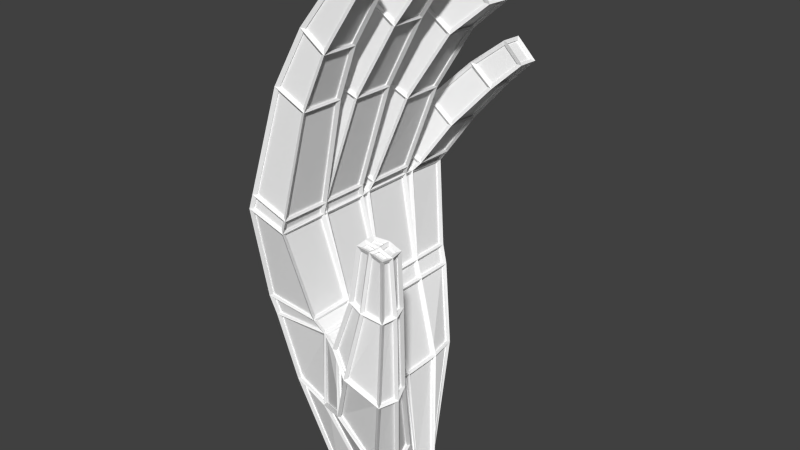 # Source: hands_anim.blend  (saved by Blender 2.75.0; exported with 4.5.12 LTS)
import bpy
from mathutils import Matrix  # noqa: F401  (used for matrix-valued properties, if any)

bpy.ops.wm.read_factory_settings(use_empty=True)
scene = bpy.context.scene
scene.name = 'Scene'

# ---- collections
col_collection_1 = bpy.data.collections.new('Collection 1'); scene.collection.children.link(col_collection_1)

# ---- materials (node trees are filled in below, after node groups)
mat_hand = bpy.data.materials.new('Hand')
mat_hand.alpha_threshold = 0.0
mat_hand.use_transparent_shadow = False
mat_hand.diffuse_color = (1.0, 1.0, 1.0, 1.0)
mat_hand.roughness = 0.5
mat_wire = bpy.data.materials.new('Wire')
mat_wire.alpha_threshold = 0.0
mat_wire.use_transparent_shadow = False
mat_wire.diffuse_color = (1.0, 1.0, 1.0, 1.0)
mat_wire.roughness = 0.5

# ---- material node trees

# ---- world
world_world = bpy.data.worlds.new('World'); scene.world = world_world
world_world.color = (0.05088, 0.05088, 0.05088)
world_world.use_sun_shadow = False
world_world.sun_shadow_jitter_overblur = 0.0
world_world.cycles.sampling_method = 'MANUAL'
world_world.cycles.sample_map_resolution = 256

# ---- meshes
me_cube_000 = bpy.data.meshes.new('Cube.000')
me_cube_000.from_pydata([(-0.3128, -0.6842, -0.02612), (-0.6476, -0.8649, 1.12), (-0.335, 0.2981, -0.02612), (-0.6476, 0.8649, 1.12), (0.2365, -0.7197, -0.04536), (-0.2111, -0.9248, 1.006), (0.2981, 0.2981, -0.02612), (0.1038, 0.7785, 1.078), (-0.8031, -1.273, 3.32), (-0.82, 1.217, 3.263), (-0.4011, -1.273, 3.189), (-0.418, 1.217, 3.132), (-0.6476, -0.3947, 1.12), (-0.4543, -0.4542, -0.02612), (0.668, -1.538, 2.058), (0.4543, -0.5133, -0.02612), (-0.8068, -0.7326, 3.308), (-0.4047, -0.7329, 3.176), (-0.8073, -0.6643, 3.306), (0.9667, -1.421, 1.809), (-0.4052, -0.6645, 3.175), (-0.6476, -0.01967, 1.12), (0.4543, -0.2042, -0.02612), (-0.8109, -0.1263, 3.294), (-0.4543, -0.2042, -0.02612), (0.1825, -0.05705, 1.092), (-0.4088, -0.1266, 3.162), (-0.8118, 0.005103, 3.306), (-0.4097, 0.004816, 3.175), (-0.6476, 0.4899, 1.12), (0.4543, 0.08521, -0.02612), (-0.8158, 0.5954, 3.292), (-0.4543, 0.08521, -0.02612), (0.161, 0.4513, 1.078), (-0.4137, 0.5951, 3.161), (-0.8166, 0.7456, 3.289), (-0.4145, 0.7453, 3.158), (-0.3832, -1.235, 4.698), (-0.06934, -1.238, 4.55), (-0.3837, -0.809, 4.688), (-0.0698, -0.8122, 4.54), (-0.06495, -1.191, 5.311), (0.1686, -1.195, 5.146), (-0.06526, -0.8402, 5.302), (0.1683, -0.8439, 5.137), (0.383, -1.145, 5.916), (0.5367, -1.148, 5.736), (0.381, -0.854, 5.909), (0.5347, -0.8571, 5.729), (-0.4586, -0.5885, 4.672), (0.001102, -0.5889, 4.522), (-0.4614, -0.1682, 4.662), (-0.001751, -0.1685, 4.512), (0.0994, -0.523, 5.517), (0.4237, -0.5257, 5.307), (0.09713, -0.1872, 5.51), (0.4214, -0.1898, 5.3), (0.5582, -0.4798, 6.057), (0.7854, -0.4835, 5.828), (0.5563, -0.1993, 6.05), (0.7835, -0.2031, 5.821), (-0.4082, 0.1086, 4.528), (0.04811, 0.1174, 4.329), (-0.4222, 0.5436, 4.515), (0.0341, 0.5524, 4.316), (0.1876, 0.2119, 5.275), (0.5036, 0.2073, 5.072), (0.1762, 0.5392, 5.25), (0.4923, 0.5347, 5.047), (0.6635, 0.2891, 5.636), (0.8808, 0.2803, 5.405), (0.6554, 0.5661, 5.618), (0.8728, 0.5573, 5.387), (-0.2753, 1.279, 3.953), (0.003367, 1.268, 3.753), (-0.2643, 0.9193, 3.987), (0.01429, 0.9091, 3.787), (0.2054, 1.277, 4.445), (0.4443, 1.27, 4.264), (0.2157, 1.011, 4.467), (0.4545, 1.004, 4.287), (0.5599, 1.277, 4.738), (0.748, 1.272, 4.559), (0.5693, 1.064, 4.753), (0.7574, 1.059, 4.574), (-0.7653, -1.017, 1.987), (-0.7653, 1.017, 1.987), (-0.1031, -1.017, 1.986), (-0.1543, 1.017, 1.934), (-0.1031, -0.5407, 1.986), (-0.7653, -0.5407, 1.987), (-0.7653, -0.02313, 1.987), (-0.1287, -0.02312, 1.96), (-0.7653, 0.576, 1.987), (-0.1543, 0.576, 1.934), (0.6808, -1.148, 0.7254), (0.3134, -1.264, 1.292), (1.1, -1.517, 2.856), (0.7303, -0.8849, 0.6316), (0.8864, -1.53, 2.888), (0.68, -0.6573, 0.7299), (0.3542, -0.6272, 1.343), (0.233, -1.164, 1.916), (0.2235, -0.8977, 1.987), (0.2322, -0.6661, 1.921), (1.002, -1.545, 3.542), (1.016, -1.238, 1.807), (1.139, -1.554, 3.513), (0.9617, -1.09, 1.844), (0.6626, -1.029, 2.134), (0.4924, -1.48, 2.282), (0.4625, -1.305, 2.328), (0.4873, -1.144, 2.318), (1.129, -1.393, 2.874), (1.093, -1.273, 2.885), (0.8792, -1.263, 2.918), (0.7571, -1.518, 2.937), (0.7183, -1.448, 2.963), (0.715, -1.293, 2.993), (1.023, -1.459, 3.537), (1.156, -1.469, 3.509), (1.141, -1.351, 3.513), (1.005, -1.333, 3.541), (0.8878, -1.552, 3.566), (0.8882, -1.46, 3.566), (0.8896, -1.379, 3.566), (-0.8225, -1.056, 2.212), (-0.2344, -1.056, 2.146), (-0.2344, -0.5631, 2.146), (-0.8225, -0.5631, 2.212), (-0.8225, -0.0255, 2.212), (-0.2344, -0.0255, 2.146), (-0.8225, 0.5973, 2.212), (-0.2344, 0.5973, 2.146), (-0.8225, 1.056, 2.212), (-0.2344, 1.056, 2.146), (-0.3568, 0.04973, 3.305), (-0.7571, 0.05014, 3.441), (-0.3603, 0.5587, 3.294), (-0.7605, 0.5591, 3.43), (-0.6906, 0.7979, 3.435), (-0.6936, 1.225, 3.425), (-0.3166, 0.7971, 3.288), (-0.3197, 1.224, 3.278), (-0.3807, -0.6565, 3.323), (-0.7828, -0.6563, 3.454), (-0.384, -0.1665, 3.311), (-0.7861, -0.1662, 3.443), (-0.3688, -0.742, 3.329), (-0.3653, -1.269, 3.342), (-0.752, -1.268, 3.483), (-0.7556, -0.7414, 3.471)], [], [(3, 7, 6, 2), (87, 5, 96, 102), (5, 1, 0, 4), (129, 126, 8, 16), (141, 140, 75, 73), (126, 127, 10, 8), (135, 134, 9, 11), (127, 128, 17, 10), (149, 148, 40, 38), (0, 13, 15, 4), (1, 12, 13, 0), (4, 15, 98, 95), (17, 20, 18, 16), (98, 100, 108, 106), (145, 144, 50, 49), (13, 24, 22, 15), (12, 21, 24, 13), (93, 91, 130, 132), (26, 28, 27, 23), (137, 136, 62, 61), (32, 2, 6, 30), (29, 3, 2, 32), (24, 32, 30, 22), (29, 21, 91, 93), (34, 36, 35, 31), (21, 29, 32, 24), (39, 37, 41, 43), (150, 149, 38, 37), (151, 150, 37, 39), (148, 151, 39, 40), (43, 41, 45, 47), (38, 40, 44, 42), (40, 39, 43, 44), (37, 38, 42, 41), (46, 48, 47, 45), (42, 44, 48, 46), (44, 43, 47, 48), (41, 42, 46, 45), (51, 49, 53, 55), (144, 146, 52, 50), (147, 145, 49, 51), (146, 147, 51, 52), (54, 56, 60, 58), (50, 52, 56, 54), (52, 51, 55, 56), (49, 50, 54, 53), (58, 60, 59, 57), (56, 55, 59, 60), (53, 54, 58, 57), (55, 53, 57, 59), (63, 61, 65, 67), (136, 138, 64, 62), (139, 137, 61, 63), (138, 139, 63, 64), (68, 67, 71, 72), (62, 64, 68, 66), (64, 63, 67, 68), (61, 62, 66, 65), (70, 72, 71, 69), (65, 66, 70, 69), (67, 65, 69, 71), (66, 68, 72, 70), (76, 74, 78, 80), (140, 142, 76, 75), (142, 143, 74, 76), (143, 141, 73, 74), (79, 80, 84, 83), (73, 75, 79, 77), (75, 76, 80, 79), (74, 73, 77, 78), (84, 82, 81, 83), (78, 77, 81, 82), (80, 78, 82, 84), (77, 79, 83, 81), (7, 33, 30, 6), (91, 90, 129, 130), (25, 33, 94, 92), (130, 129, 18, 23), (33, 25, 22, 30), (3, 29, 93, 86), (92, 89, 103, 104), (21, 12, 90, 91), (5, 4, 95, 96), (33, 7, 88, 94), (7, 3, 86, 88), (1, 5, 87, 85), (12, 1, 85, 90), (102, 96, 14, 110), (95, 98, 106, 19), (101, 104, 112, 109), (103, 102, 110, 111), (100, 101, 109, 108), (25, 92, 104, 101), (22, 25, 101, 100), (89, 87, 102, 103), (14, 19, 97, 99), (110, 14, 99, 116), (19, 106, 113, 97), (109, 112, 118, 115), (111, 110, 116, 117), (96, 95, 19, 14), (112, 111, 117, 118), (106, 108, 114, 113), (99, 97, 107, 105), (116, 99, 105, 123), (97, 113, 120, 107), (115, 118, 125, 122), (108, 109, 115, 114), (119, 105, 107, 120), (122, 119, 120, 121), (119, 122, 125, 124), (105, 119, 124, 123), (118, 117, 124, 125), (114, 115, 122, 121), (117, 116, 123, 124), (113, 114, 121, 120), (129, 16, 18), (92, 94, 133, 131), (133, 36, 34), (86, 93, 132, 134), (133, 135, 11, 36), (134, 132, 35, 9), (132, 31, 35), (89, 92, 131, 128), (131, 133, 34, 28), (131, 28, 26), (87, 89, 128, 127), (94, 88, 135, 133), (88, 86, 134, 135), (85, 87, 127, 126), (90, 85, 126, 129), (34, 31, 139, 138), (31, 27, 137, 139), (28, 34, 138, 136), (27, 28, 136, 137), (11, 9, 141, 143), (36, 11, 143, 142), (35, 36, 142, 140), (9, 35, 140, 141), (26, 23, 147, 146), (23, 18, 145, 147), (20, 26, 146, 144), (18, 20, 144, 145), (17, 16, 151, 148), (16, 8, 150, 151), (8, 10, 149, 150), (10, 17, 148, 149), (128, 131, 26, 20), (128, 20, 17), (104, 103, 111, 112), (132, 130, 27, 31), (130, 23, 27), (15, 22, 100, 98)])
me_cube_000.materials.append(mat_hand)
me_cube_000.use_remesh_preserve_volume = False
me_cube_000.use_remesh_preserve_attributes = False
me_cube_000.use_mirror_vertex_groups = False
me_cube_000.update()
me_cube_001 = bpy.data.meshes.new('Cube.001')
me_cube_001.from_pydata([(-0.3128, -0.6842, -0.02612), (-0.6476, -0.8649, 1.12), (-0.335, 0.2981, -0.02612), (-0.6476, 0.8649, 1.12), (0.2365, -0.7197, -0.04536), (-0.2111, -0.9248, 1.006), (0.2981, 0.2981, -0.02612), (0.1038, 0.7785, 1.078), (-0.8031, -1.273, 3.32), (-0.82, 1.217, 3.263), (-0.4011, -1.273, 3.189), (-0.418, 1.217, 3.132), (-0.6476, -0.3947, 1.12), (-0.4543, -0.4542, -0.02612), (0.668, -1.538, 2.058), (0.4543, -0.5133, -0.02612), (-0.8068, -0.7326, 3.308), (-0.4047, -0.7329, 3.176), (-0.8073, -0.6643, 3.306), (0.9667, -1.421, 1.809), (-0.4052, -0.6645, 3.175), (-0.6476, -0.01967, 1.12), (0.4543, -0.2042, -0.02612), (-0.8109, -0.1263, 3.294), (-0.4543, -0.2042, -0.02612), (0.1825, -0.05705, 1.092), (-0.4088, -0.1266, 3.162), (-0.8118, 0.005103, 3.306), (-0.4097, 0.004816, 3.175), (-0.6476, 0.4899, 1.12), (0.4543, 0.08521, -0.02612), (-0.8158, 0.5954, 3.292), (-0.4543, 0.08521, -0.02612), (0.161, 0.4513, 1.078), (-0.4137, 0.5951, 3.161), (-0.8166, 0.7456, 3.289), (-0.4145, 0.7453, 3.158), (-0.3832, -1.235, 4.698), (-0.06934, -1.238, 4.55), (-0.3837, -0.809, 4.688), (-0.0698, -0.8122, 4.54), (-0.06495, -1.191, 5.311), (0.1686, -1.195, 5.146), (-0.06526, -0.8402, 5.302), (0.1683, -0.8439, 5.137), (0.383, -1.145, 5.916), (0.5367, -1.148, 5.736), (0.381, -0.854, 5.909), (0.5347, -0.8571, 5.729), (-0.4586, -0.5885, 4.672), (0.001102, -0.5889, 4.522), (-0.4614, -0.1682, 4.662), (-0.001751, -0.1685, 4.512), (0.0994, -0.523, 5.517), (0.4237, -0.5257, 5.307), (0.09713, -0.1872, 5.51), (0.4214, -0.1898, 5.3), (0.5582, -0.4798, 6.057), (0.7854, -0.4835, 5.828), (0.5563, -0.1993, 6.05), (0.7835, -0.2031, 5.821), (-0.4082, 0.1086, 4.528), (0.04811, 0.1174, 4.329), (-0.4222, 0.5436, 4.515), (0.0341, 0.5524, 4.316), (0.1876, 0.2119, 5.275), (0.5036, 0.2073, 5.072), (0.1762, 0.5392, 5.25), (0.4923, 0.5347, 5.047), (0.6635, 0.2891, 5.636), (0.8808, 0.2803, 5.405), (0.6554, 0.5661, 5.618), (0.8728, 0.5573, 5.387), (-0.2753, 1.279, 3.953), (0.003367, 1.268, 3.753), (-0.2643, 0.9193, 3.987), (0.01429, 0.9091, 3.787), (0.2054, 1.277, 4.445), (0.4443, 1.27, 4.264), (0.2157, 1.011, 4.467), (0.4545, 1.004, 4.287), (0.5599, 1.277, 4.738), (0.748, 1.272, 4.559), (0.5693, 1.064, 4.753), (0.7574, 1.059, 4.574), (-0.7653, -1.017, 1.987), (-0.7653, 1.017, 1.987), (-0.1031, -1.017, 1.986), (-0.1543, 1.017, 1.934), (-0.1031, -0.5407, 1.986), (-0.7653, -0.5407, 1.987), (-0.7653, -0.02313, 1.987), (-0.1287, -0.02312, 1.96), (-0.7653, 0.576, 1.987), (-0.1543, 0.576, 1.934), (0.6808, -1.148, 0.7254), (0.3134, -1.264, 1.292), (1.1, -1.517, 2.856), (0.7303, -0.8849, 0.6316), (0.8864, -1.53, 2.888), (0.68, -0.6573, 0.7299), (0.3542, -0.6272, 1.343), (0.233, -1.164, 1.916), (0.2235, -0.8977, 1.987), (0.2322, -0.6661, 1.921), (1.002, -1.545, 3.542), (1.016, -1.238, 1.807), (1.139, -1.554, 3.513), (0.9617, -1.09, 1.844), (0.6626, -1.029, 2.134), (0.4924, -1.48, 2.282), (0.4625, -1.305, 2.328), (0.4873, -1.144, 2.318), (1.129, -1.393, 2.874), (1.093, -1.273, 2.885), (0.8792, -1.263, 2.918), (0.7571, -1.518, 2.937), (0.7183, -1.448, 2.963), (0.715, -1.293, 2.993), (1.023, -1.459, 3.537), (1.156, -1.469, 3.509), (1.141, -1.351, 3.513), (1.005, -1.333, 3.541), (0.8878, -1.552, 3.566), (0.8882, -1.46, 3.566), (0.8896, -1.379, 3.566), (-0.8225, -1.056, 2.212), (-0.2344, -1.056, 2.146), (-0.2344, -0.5631, 2.146), (-0.8225, -0.5631, 2.212), (-0.8225, -0.0255, 2.212), (-0.2344, -0.0255, 2.146), (-0.8225, 0.5973, 2.212), (-0.2344, 0.5973, 2.146), (-0.8225, 1.056, 2.212), (-0.2344, 1.056, 2.146), (-0.3568, 0.04973, 3.305), (-0.7571, 0.05014, 3.441), (-0.3603, 0.5587, 3.294), (-0.7605, 0.5591, 3.43), (-0.6906, 0.7979, 3.435), (-0.6936, 1.225, 3.425), (-0.3166, 0.7971, 3.288), (-0.3197, 1.224, 3.278), (-0.3807, -0.6565, 3.323), (-0.7828, -0.6563, 3.454), (-0.384, -0.1665, 3.311), (-0.7861, -0.1662, 3.443), (-0.3688, -0.742, 3.329), (-0.3653, -1.269, 3.342), (-0.752, -1.268, 3.483), (-0.7556, -0.7414, 3.471)], [], [(3, 7, 6, 2), (87, 5, 96, 102), (5, 1, 0, 4), (129, 126, 8, 16), (141, 140, 75, 73), (126, 127, 10, 8), (135, 134, 9, 11), (127, 128, 17, 10), (149, 148, 40, 38), (0, 13, 15, 4), (1, 12, 13, 0), (4, 15, 98, 95), (17, 20, 18, 16), (98, 100, 108, 106), (145, 144, 50, 49), (13, 24, 22, 15), (12, 21, 24, 13), (93, 91, 130, 132), (26, 28, 27, 23), (137, 136, 62, 61), (32, 2, 6, 30), (29, 3, 2, 32), (24, 32, 30, 22), (29, 21, 91, 93), (34, 36, 35, 31), (21, 29, 32, 24), (39, 37, 41, 43), (150, 149, 38, 37), (151, 150, 37, 39), (148, 151, 39, 40), (43, 41, 45, 47), (38, 40, 44, 42), (40, 39, 43, 44), (37, 38, 42, 41), (46, 48, 47, 45), (42, 44, 48, 46), (44, 43, 47, 48), (41, 42, 46, 45), (51, 49, 53, 55), (144, 146, 52, 50), (147, 145, 49, 51), (146, 147, 51, 52), (54, 56, 60, 58), (50, 52, 56, 54), (52, 51, 55, 56), (49, 50, 54, 53), (58, 60, 59, 57), (56, 55, 59, 60), (53, 54, 58, 57), (55, 53, 57, 59), (63, 61, 65, 67), (136, 138, 64, 62), (139, 137, 61, 63), (138, 139, 63, 64), (68, 67, 71, 72), (62, 64, 68, 66), (64, 63, 67, 68), (61, 62, 66, 65), (70, 72, 71, 69), (65, 66, 70, 69), (67, 65, 69, 71), (66, 68, 72, 70), (76, 74, 78, 80), (140, 142, 76, 75), (142, 143, 74, 76), (143, 141, 73, 74), (79, 80, 84, 83), (73, 75, 79, 77), (75, 76, 80, 79), (74, 73, 77, 78), (84, 82, 81, 83), (78, 77, 81, 82), (80, 78, 82, 84), (77, 79, 83, 81), (7, 33, 30, 6), (91, 90, 129, 130), (25, 33, 94, 92), (130, 129, 18, 23), (33, 25, 22, 30), (3, 29, 93, 86), (92, 89, 103, 104), (21, 12, 90, 91), (5, 4, 95, 96), (33, 7, 88, 94), (7, 3, 86, 88), (1, 5, 87, 85), (12, 1, 85, 90), (102, 96, 14, 110), (95, 98, 106, 19), (101, 104, 112, 109), (103, 102, 110, 111), (100, 101, 109, 108), (25, 92, 104, 101), (22, 25, 101, 100), (89, 87, 102, 103), (14, 19, 97, 99), (110, 14, 99, 116), (19, 106, 113, 97), (109, 112, 118, 115), (111, 110, 116, 117), (96, 95, 19, 14), (112, 111, 117, 118), (106, 108, 114, 113), (99, 97, 107, 105), (116, 99, 105, 123), (97, 113, 120, 107), (115, 118, 125, 122), (108, 109, 115, 114), (119, 105, 107, 120), (122, 119, 120, 121), (119, 122, 125, 124), (105, 119, 124, 123), (118, 117, 124, 125), (114, 115, 122, 121), (117, 116, 123, 124), (113, 114, 121, 120), (129, 16, 18), (92, 94, 133, 131), (133, 36, 34), (86, 93, 132, 134), (133, 135, 11, 36), (134, 132, 35, 9), (132, 31, 35), (89, 92, 131, 128), (131, 133, 34, 28), (131, 28, 26), (87, 89, 128, 127), (94, 88, 135, 133), (88, 86, 134, 135), (85, 87, 127, 126), (90, 85, 126, 129), (34, 31, 139, 138), (31, 27, 137, 139), (28, 34, 138, 136), (27, 28, 136, 137), (11, 9, 141, 143), (36, 11, 143, 142), (35, 36, 142, 140), (9, 35, 140, 141), (26, 23, 147, 146), (23, 18, 145, 147), (20, 26, 146, 144), (18, 20, 144, 145), (17, 16, 151, 148), (16, 8, 150, 151), (8, 10, 149, 150), (10, 17, 148, 149), (128, 131, 26, 20), (128, 20, 17), (104, 103, 111, 112), (132, 130, 27, 31), (130, 23, 27), (15, 22, 100, 98)])
me_cube_001.materials.append(mat_wire)
me_cube_001.use_remesh_preserve_volume = False
me_cube_001.use_remesh_preserve_attributes = False
me_cube_001.use_mirror_vertex_groups = False
me_cube_001.update()
arm_armature_001 = bpy.data.armatures.new('Armature.001')  # bones are not reproduced

# ---- objects
ob_metarig = bpy.data.objects.new('metarig', arm_armature_001)
ob_cube_base = bpy.data.objects.new('Cube_base', me_cube_000)
ob_cube = bpy.data.objects.new('Cube', me_cube_001)

# ---- transforms, parenting, visibility, modifiers, constraints
ob_metarig.location = (0.01213, 0.0004549, 0.003758)
ob_metarig.rotation_euler = (0.1138, -2.311, -0.08417)
ob_metarig.scale = (6.232, 6.232, 6.232)
ob_metarig.show_in_front = True
ob_metarig.lineart.crease_threshold = 0.0
ob_cube_base.parent = ob_metarig
ob_cube_base.matrix_parent_inverse = Matrix(((-0.1078, 0.009098, 0.1185, 0.000859), (1.583e-08, 0.16, -0.01229, -2.661e-05), (-0.1188, -0.008256, -0.1075, 0.00185), (0.0, 0.0, 0.0, 1.0)))
ob_cube_base.location = (0.01213, 0.0004548, 0.003758)
ob_cube_base.scale = (0.2114, 0.2114, 0.2114)
ob_cube_base.lineart.crease_threshold = 0.0
_vg = ob_cube_base.vertex_groups.new(name='hand.L')
for _i, _w in zip([0, 2, 4, 6, 7, 13, 15, 22, 24, 25, 26, 28, 30, 32, 33, 89, 92, 94, 95, 98, 100, 101, 103, 104, 128, 131, 133], [0.7722, 0.9127, 0.3366, 0.89, 0.139, 0.8343, 0.4926, 0.802, 0.898, 0.8004, 0.02511, 0.01572, 0.9028, 0.9387, 0.6695, 0.208, 0.8839, 0.258, 0.01195, 0.05516, 0.09245, 0.1173, 0.01051, 0.1559, 0.1143, 0.9311, 0.2092]): _vg.add([_i], _w, 'REPLACE')
_vg = ob_cube_base.vertex_groups.new(name='palm.01.L')
for _i, _w in zip([0, 1, 4, 5, 10, 12, 13, 15, 16, 17, 20, 21, 24, 85, 87, 89, 90, 91, 92, 95, 96, 98, 101, 102, 103, 104, 111, 112, 126, 127, 128, 129, 130, 144, 148], [0.1217, 0.933, 0.06103, 0.904, 0.01555, 0.6649, 0.07552, 0.02188, 0.01373, 0.3378, 0.1933, 0.03206, 0.01908, 0.9371, 0.7897, 0.4913, 0.6418, 0.01996, 0.04698, 0.0469, 0.07776, 0.006031, 0.0215, 0.2244, 0.2625, 0.3051, 0.01109, 0.03963, 0.8972, 0.923, 0.649, 0.6079, 0.02535, 0.02302, 0.07694]): _vg.add([_i], _w, 'REPLACE')
_vg = ob_cube_base.vertex_groups.new(name='f_index.01.L')
for _i, _w in zip([8, 10, 16, 17, 18, 20, 40, 126, 144, 145, 148, 149, 150, 151], [0.934, 0.948, 0.4991, 0.2646, 0.2386, 0.1495, 0.003176, 0.04415, 0.01695, 0.02416, 0.7932, 0.9709, 0.9594, 0.8391]): _vg.add([_i], _w, 'REPLACE')
_vg = ob_cube_base.vertex_groups.new(name='f_index.02.L')
for _i, _w in zip([37, 38, 39, 40, 41, 42, 43, 44, 148, 151], [0.9804, 0.983, 0.9631, 0.9738, 0.09204, 0.9127, 0.1446, 0.852, 0.008687, 0.01563]): _vg.add([_i], _w, 'REPLACE')
_vg = ob_cube_base.vertex_groups.new(name='f_index.03.L')
for _i, _w in zip([39, 41, 42, 43, 44, 45, 46, 47, 48], [0.00158, 0.9079, 0.08701, 0.8555, 0.1469, 0.9957, 0.9828, 1.006, 0.9835]): _vg.add([_i], _w, 'REPLACE')
_vg = ob_cube_base.vertex_groups.new(name='thumb.01.L')
for _i, _w in zip([0, 4, 5, 6, 13, 14, 15, 19, 22, 24, 25, 30, 87, 89, 95, 96, 98, 100, 101, 102, 103, 104, 106, 108, 109, 110, 111, 112], [0.08284, 0.599, 0.06676, 0.01996, 0.05573, 0.1532, 0.4684, 0.8914, 0.1836, 0.006313, 0.1548, 0.07315, 0.1214, 0.09765, 0.919, 0.8994, 0.9213, 0.9157, 0.7953, 0.5762, 0.4637, 0.366, 0.9411, 0.9033, 0.1941, 0.07869, 0.08745, 0.0908]): _vg.add([_i], _w, 'REPLACE')
_vg = ob_cube_base.vertex_groups.new(name='thumb.02.L')
for _i, _w in zip([14, 19, 87, 89, 97, 99, 101, 102, 103, 104, 105, 106, 107, 108, 109, 110, 111, 112, 113, 114, 115, 116, 117, 118, 120, 121, 122, 123, 124, 125], [0.8353, 0.1042, 0.02685, 0.05238, 0.9826, 0.9829, 0.03564, 0.1925, 0.2121, 0.1331, 0.001692, 0.0556, 0.07323, 0.09179, 0.7842, 0.9077, 0.8811, 0.8452, 0.9786, 0.9776, 0.9859, 0.9642, 0.9572, 0.9548, 0.03918, 0.04791, 0.02696, 0.03207, 0.04, 0.05875]): _vg.add([_i], _w, 'REPLACE')
_vg = ob_cube_base.vertex_groups.new(name='thumb.03.L')
for _i, _w in zip([105, 107, 116, 117, 118, 119, 120, 121, 122, 123, 124, 125], [0.9741, 0.9265, 0.01559, 0.03009, 0.03747, 0.9988, 0.9552, 0.9508, 0.9615, 0.9589, 0.9549, 0.9411]): _vg.add([_i], _w, 'REPLACE')
_vg = ob_cube_base.vertex_groups.new(name='palm.02.L')
for _i, _w in zip([1, 12, 13, 17, 18, 20, 21, 23, 24, 26, 28, 29, 85, 89, 90, 91, 92, 103, 104, 126, 128, 129, 130, 131, 136, 144, 146, 148], [0.04508, 0.3007, 0.006349, 0.2335, 5.535e-05, 0.3997, 0.8145, 0.02365, 0.007408, 0.4033, 0.1609, 0.01221, 0.03685, 0.1394, 0.333, 0.8281, 0.009801, 0.00584, 0.01962, 0.04133, 0.185, 0.3309, 0.7919, 0.01269, 0.03278, 0.08127, 0.08782, 0.05298]): _vg.add([_i], _w, 'REPLACE')
_vg = ob_cube_base.vertex_groups.new(name='f_middle.01.L')
for _i, _w in zip([8, 16, 17, 18, 20, 23, 26, 27, 28, 49, 50, 51, 52, 129, 136, 137, 144, 145, 146, 147, 148, 151], [0.02346, 0.424, 0.1339, 0.6895, 0.2166, 0.6526, 0.2318, 0.2301, 0.09917, 0.4979, 0.06189, 0.8322, 0.09842, 0.002402, 0.00719, 0.03057, 0.8133, 0.9297, 0.8047, 0.9237, 0.03505, 0.09605]): _vg.add([_i], _w, 'REPLACE')
_vg = ob_cube_base.vertex_groups.new(name='f_middle.02.L')
for _i, _w in zip([49, 50, 51, 52, 53, 54, 55, 56, 57, 59], [0.4989, 0.9175, 0.1586, 0.8792, 0.4735, 0.06594, 0.4693, 0.06965, 0.1164, 0.1163]): _vg.add([_i], _w, 'REPLACE')
_vg = ob_cube_base.vertex_groups.new(name='f_middle.03.L')
for _i, _w in zip([53, 54, 55, 56, 57, 58, 59, 60], [0.5221, 0.934, 0.5241, 0.9277, 0.8823, 0.9795, 0.8822, 0.983]): _vg.add([_i], _w, 'REPLACE')
_vg = ob_cube_base.vertex_groups.new(name='palm.03.L')
for _i, _w in zip([3, 21, 23, 26, 27, 28, 29, 31, 33, 34, 35, 36, 86, 91, 93, 94, 130, 132, 133, 134, 136, 137, 138, 142, 146, 147], [0.01287, 0.1275, 0.1906, 0.1818, 0.4942, 0.4341, 0.8107, 0.05888, 0.000925, 0.3698, 0.005215, 0.1587, 0.01543, 0.13, 0.8511, 0.5101, 0.1444, 0.8178, 0.5421, 0.01422, 0.1259, 0.09217, 0.101, 0.0342, 0.02727, 0.0163]): _vg.add([_i], _w, 'REPLACE')
_vg = ob_cube_base.vertex_groups.new(name='f_ring.01.L')
for _i, _w in zip([23, 26, 27, 28, 31, 34, 35, 36, 61, 62, 63, 64, 136, 137, 138, 139, 140, 142], [0.08372, 0.09133, 0.2226, 0.219, 0.5966, 0.238, 0.2203, 0.1088, 0.8767, 0.1099, 0.8876, 0.0855, 0.7418, 0.8432, 0.7593, 0.901, 0.05092, 0.006088]): _vg.add([_i], _w, 'REPLACE')
_vg = ob_cube_base.vertex_groups.new(name='f_ring.02.L')
for _i, _w in zip([61, 62, 63, 64, 65, 66, 67, 68, 69, 70, 71, 72, 136, 138], [0.12, 0.8842, 0.1102, 0.9104, 0.9655, 0.9634, 0.9909, 0.9644, 0.0551, 0.06966, 0.01196, 0.005777, 0.01554, 0.01701]): _vg.add([_i], _w, 'REPLACE')
_vg = ob_cube_base.vertex_groups.new(name='f_ring.03.L')
for _i, _w in zip([66, 68, 69, 70, 71, 72], [0.0315, 0.01758, 0.9443, 0.9305, 0.9689, 0.9721]): _vg.add([_i], _w, 'REPLACE')
_vg = ob_cube_base.vertex_groups.new(name='palm.04.L')
for _i, _w in zip([2, 3, 6, 7, 9, 11, 25, 29, 31, 33, 34, 35, 36, 86, 88, 93, 94, 132, 133, 134, 135, 138, 139, 140, 141, 142, 143], [0.05476, 0.9544, 0.06785, 0.8461, 0.4857, 0.8103, 0.005144, 0.1425, 0.153, 0.2817, 0.2597, 0.3389, 0.5261, 0.9629, 0.9663, 0.1216, 0.2248, 0.136, 0.2314, 0.9421, 0.9773, 0.06535, 0.01194, 0.1039, 0.1086, 0.1514, 0.1378]): _vg.add([_i], _w, 'REPLACE')
_vg = ob_cube_base.vertex_groups.new(name='f_pinky.01.L')
for _i, _w in zip([9, 11, 31, 34, 35, 36, 73, 74, 75, 76, 78, 79, 80, 138, 139, 140, 141, 142, 143], [0.5023, 0.1712, 0.1719, 0.09416, 0.4052, 0.1893, 0.9694, 0.9658, 0.9491, 0.9344, 0.01129, 0.05128, 0.05225, 0.00144, 0.0112, 0.8301, 0.8829, 0.77, 0.8548]): _vg.add([_i], _w, 'REPLACE')
_vg = ob_cube_base.vertex_groups.new(name='f_pinky.02.L')
for _i, _w in zip([73, 74, 75, 76, 77, 78, 79, 80, 81, 82, 83, 84], [0.001948, 0.007497, 0.03078, 0.04891, 0.9657, 0.9353, 0.9167, 0.8956, 0.04967, 0.02495, 0.08493, 0.08507]): _vg.add([_i], _w, 'REPLACE')
_vg = ob_cube_base.vertex_groups.new(name='f_pinky.03.L')
for _i, _w in zip([78, 79, 80, 81, 82, 83, 84], [0.01781, 0.01301, 0.05148, 0.9486, 0.9611, 0.9107, 0.9102]): _vg.add([_i], _w, 'REPLACE')
_m = ob_cube_base.modifiers.new('Armature', 'ARMATURE')
_m.object = ob_metarig
ob_cube.parent = ob_metarig
ob_cube.matrix_parent_inverse = Matrix(((-0.1078, 0.009098, 0.1185, 0.000859), (1.583e-08, 0.16, -0.01229, -2.661e-05), (-0.1188, -0.008256, -0.1075, 0.00185), (0.0, 0.0, 0.0, 1.0)))
ob_cube.location = (0.01213, 0.0004548, 0.003758)
ob_cube.scale = (0.2114, 0.2114, 0.2114)
ob_cube.lineart.crease_threshold = 0.0
_vg = ob_cube.vertex_groups.new(name='hand.L')
for _i, _w in zip([0, 2, 4, 6, 7, 13, 15, 22, 24, 25, 26, 28, 30, 32, 33, 89, 92, 94, 95, 98, 100, 101, 103, 104, 128, 131, 133], [0.7722, 0.9127, 0.3366, 0.89, 0.139, 0.8343, 0.4926, 0.802, 0.898, 0.8004, 0.02511, 0.01572, 0.9028, 0.9387, 0.6695, 0.208, 0.8839, 0.258, 0.01195, 0.05516, 0.09245, 0.1173, 0.01051, 0.1559, 0.1143, 0.9311, 0.2092]): _vg.add([_i], _w, 'REPLACE')
_vg = ob_cube.vertex_groups.new(name='palm.01.L')
for _i, _w in zip([0, 1, 4, 5, 10, 12, 13, 15, 16, 17, 20, 21, 24, 85, 87, 89, 90, 91, 92, 95, 96, 98, 101, 102, 103, 104, 111, 112, 126, 127, 128, 129, 130, 144, 148], [0.1217, 0.933, 0.06103, 0.904, 0.01555, 0.6649, 0.07552, 0.02188, 0.01373, 0.3378, 0.1933, 0.03206, 0.01908, 0.9371, 0.7897, 0.4913, 0.6418, 0.01996, 0.04698, 0.0469, 0.07776, 0.006031, 0.0215, 0.2244, 0.2625, 0.3051, 0.01109, 0.03963, 0.8972, 0.923, 0.649, 0.6079, 0.02535, 0.02302, 0.07694]): _vg.add([_i], _w, 'REPLACE')
_vg = ob_cube.vertex_groups.new(name='f_index.01.L')
for _i, _w in zip([8, 10, 16, 17, 18, 20, 40, 126, 144, 145, 148, 149, 150, 151], [0.934, 0.948, 0.4991, 0.2646, 0.2386, 0.1495, 0.003176, 0.04415, 0.01695, 0.02416, 0.7932, 0.9709, 0.9594, 0.8391]): _vg.add([_i], _w, 'REPLACE')
_vg = ob_cube.vertex_groups.new(name='f_index.02.L')
for _i, _w in zip([37, 38, 39, 40, 41, 42, 43, 44, 148, 151], [0.9804, 0.983, 0.9631, 0.9738, 0.09204, 0.9127, 0.1446, 0.852, 0.008687, 0.01563]): _vg.add([_i], _w, 'REPLACE')
_vg = ob_cube.vertex_groups.new(name='f_index.03.L')
for _i, _w in zip([39, 41, 42, 43, 44, 45, 46, 47, 48], [0.00158, 0.9079, 0.08701, 0.8555, 0.1469, 0.9957, 0.9828, 1.006, 0.9835]): _vg.add([_i], _w, 'REPLACE')
_vg = ob_cube.vertex_groups.new(name='thumb.01.L')
for _i, _w in zip([0, 4, 5, 6, 13, 14, 15, 19, 22, 24, 25, 30, 87, 89, 95, 96, 98, 100, 101, 102, 103, 104, 106, 108, 109, 110, 111, 112], [0.08284, 0.599, 0.06676, 0.01996, 0.05573, 0.1532, 0.4684, 0.8914, 0.1836, 0.006313, 0.1548, 0.07315, 0.1214, 0.09765, 0.919, 0.8994, 0.9213, 0.9157, 0.7953, 0.5762, 0.4637, 0.366, 0.9411, 0.9033, 0.1941, 0.07869, 0.08745, 0.0908]): _vg.add([_i], _w, 'REPLACE')
_vg = ob_cube.vertex_groups.new(name='thumb.02.L')
for _i, _w in zip([14, 19, 87, 89, 97, 99, 101, 102, 103, 104, 105, 106, 107, 108, 109, 110, 111, 112, 113, 114, 115, 116, 117, 118, 120, 121, 122, 123, 124, 125], [0.8353, 0.1042, 0.02685, 0.05238, 0.9826, 0.9829, 0.03564, 0.1925, 0.2121, 0.1331, 0.001692, 0.0556, 0.07323, 0.09179, 0.7842, 0.9077, 0.8811, 0.8452, 0.9786, 0.9776, 0.9859, 0.9642, 0.9572, 0.9548, 0.03918, 0.04791, 0.02696, 0.03207, 0.04, 0.05875]): _vg.add([_i], _w, 'REPLACE')
_vg = ob_cube.vertex_groups.new(name='thumb.03.L')
for _i, _w in zip([105, 107, 116, 117, 118, 119, 120, 121, 122, 123, 124, 125], [0.9741, 0.9265, 0.01559, 0.03009, 0.03747, 0.9988, 0.9552, 0.9508, 0.9615, 0.9589, 0.9549, 0.9411]): _vg.add([_i], _w, 'REPLACE')
_vg = ob_cube.vertex_groups.new(name='palm.02.L')
for _i, _w in zip([1, 12, 13, 17, 18, 20, 21, 23, 24, 26, 28, 29, 85, 89, 90, 91, 92, 103, 104, 126, 128, 129, 130, 131, 136, 144, 146, 148], [0.04508, 0.3007, 0.006349, 0.2335, 5.535e-05, 0.3997, 0.8145, 0.02365, 0.007408, 0.4033, 0.1609, 0.01221, 0.03685, 0.1394, 0.333, 0.8281, 0.009801, 0.00584, 0.01962, 0.04133, 0.185, 0.3309, 0.7919, 0.01269, 0.03278, 0.08127, 0.08782, 0.05298]): _vg.add([_i], _w, 'REPLACE')
_vg = ob_cube.vertex_groups.new(name='f_middle.01.L')
for _i, _w in zip([8, 16, 17, 18, 20, 23, 26, 27, 28, 49, 50, 51, 52, 129, 136, 137, 144, 145, 146, 147, 148, 151], [0.02346, 0.424, 0.1339, 0.6895, 0.2166, 0.6526, 0.2318, 0.2301, 0.09917, 0.4979, 0.06189, 0.8322, 0.09842, 0.002402, 0.00719, 0.03057, 0.8133, 0.9297, 0.8047, 0.9237, 0.03505, 0.09605]): _vg.add([_i], _w, 'REPLACE')
_vg = ob_cube.vertex_groups.new(name='f_middle.02.L')
for _i, _w in zip([49, 50, 51, 52, 53, 54, 55, 56, 57, 59], [0.4989, 0.9175, 0.1586, 0.8792, 0.4735, 0.06594, 0.4693, 0.06965, 0.1164, 0.1163]): _vg.add([_i], _w, 'REPLACE')
_vg = ob_cube.vertex_groups.new(name='f_middle.03.L')
for _i, _w in zip([53, 54, 55, 56, 57, 58, 59, 60], [0.5221, 0.934, 0.5241, 0.9277, 0.8823, 0.9795, 0.8822, 0.983]): _vg.add([_i], _w, 'REPLACE')
_vg = ob_cube.vertex_groups.new(name='palm.03.L')
for _i, _w in zip([3, 21, 23, 26, 27, 28, 29, 31, 33, 34, 35, 36, 86, 91, 93, 94, 130, 132, 133, 134, 136, 137, 138, 142, 146, 147], [0.01287, 0.1275, 0.1906, 0.1818, 0.4942, 0.4341, 0.8107, 0.05888, 0.000925, 0.3698, 0.005215, 0.1587, 0.01543, 0.13, 0.8511, 0.5101, 0.1444, 0.8178, 0.5421, 0.01422, 0.1259, 0.09217, 0.101, 0.0342, 0.02727, 0.0163]): _vg.add([_i], _w, 'REPLACE')
_vg = ob_cube.vertex_groups.new(name='f_ring.01.L')
for _i, _w in zip([23, 26, 27, 28, 31, 34, 35, 36, 61, 62, 63, 64, 136, 137, 138, 139, 140, 142], [0.08372, 0.09133, 0.2226, 0.219, 0.5966, 0.238, 0.2203, 0.1088, 0.8767, 0.1099, 0.8876, 0.0855, 0.7418, 0.8432, 0.7593, 0.901, 0.05092, 0.006088]): _vg.add([_i], _w, 'REPLACE')
_vg = ob_cube.vertex_groups.new(name='f_ring.02.L')
for _i, _w in zip([61, 62, 63, 64, 65, 66, 67, 68, 69, 70, 71, 72, 136, 138], [0.12, 0.8842, 0.1102, 0.9104, 0.9655, 0.9634, 0.9909, 0.9644, 0.0551, 0.06966, 0.01196, 0.005777, 0.01554, 0.01701]): _vg.add([_i], _w, 'REPLACE')
_vg = ob_cube.vertex_groups.new(name='f_ring.03.L')
for _i, _w in zip([66, 68, 69, 70, 71, 72], [0.0315, 0.01758, 0.9443, 0.9305, 0.9689, 0.9721]): _vg.add([_i], _w, 'REPLACE')
_vg = ob_cube.vertex_groups.new(name='palm.04.L')
for _i, _w in zip([2, 3, 6, 7, 9, 11, 25, 29, 31, 33, 34, 35, 36, 86, 88, 93, 94, 132, 133, 134, 135, 138, 139, 140, 141, 142, 143], [0.05476, 0.9544, 0.06785, 0.8461, 0.4857, 0.8103, 0.005144, 0.1425, 0.153, 0.2817, 0.2597, 0.3389, 0.5261, 0.9629, 0.9663, 0.1216, 0.2248, 0.136, 0.2314, 0.9421, 0.9773, 0.06535, 0.01194, 0.1039, 0.1086, 0.1514, 0.1378]): _vg.add([_i], _w, 'REPLACE')
_vg = ob_cube.vertex_groups.new(name='f_pinky.01.L')
for _i, _w in zip([9, 11, 31, 34, 35, 36, 73, 74, 75, 76, 78, 79, 80, 138, 139, 140, 141, 142, 143], [0.5023, 0.1712, 0.1719, 0.09416, 0.4052, 0.1893, 0.9694, 0.9658, 0.9491, 0.9344, 0.01129, 0.05128, 0.05225, 0.00144, 0.0112, 0.8301, 0.8829, 0.77, 0.8548]): _vg.add([_i], _w, 'REPLACE')
_vg = ob_cube.vertex_groups.new(name='f_pinky.02.L')
for _i, _w in zip([73, 74, 75, 76, 77, 78, 79, 80, 81, 82, 83, 84], [0.001948, 0.007497, 0.03078, 0.04891, 0.9657, 0.9353, 0.9167, 0.8956, 0.04967, 0.02495, 0.08493, 0.08507]): _vg.add([_i], _w, 'REPLACE')
_vg = ob_cube.vertex_groups.new(name='f_pinky.03.L')
for _i, _w in zip([78, 79, 80, 81, 82, 83, 84], [0.01781, 0.01301, 0.05148, 0.9486, 0.9611, 0.9107, 0.9102]): _vg.add([_i], _w, 'REPLACE')
_m = ob_cube.modifiers.new('Armature', 'ARMATURE')
_m.object = ob_metarig
_m = ob_cube.modifiers.new('Wireframe', 'WIREFRAME')
_m.thickness = 0.05
_m.offset = 1.0

# ---- collection membership
col_collection_1.objects.link(ob_metarig)
col_collection_1.objects.link(ob_cube_base)
col_collection_1.objects.link(ob_cube)

# ---- scene / render settings (as saved in the file)
scene.frame_start = 1; scene.frame_end = 29; scene.frame_set(1)
scene.render.engine = 'BLENDER_EEVEE_NEXT'
scene.render.dither_intensity = 0.0
scene.render.film_transparent = True
scene.cycles.use_denoising = False
scene.cycles.samples = 10
scene.cycles.sampling_pattern = 'TABULATED_SOBOL'
scene.cycles.light_sampling_threshold = 0.0
scene.cycles.use_adaptive_sampling = False
scene.cycles.use_light_tree = False
scene.cycles.blur_glossy = 0.0
scene.cycles.pixel_filter_type = 'GAUSSIAN'
scene.cycles.sample_clamp_indirect = 0.0
scene.view_settings.view_transform = 'Standard'
bpy.context.view_layer.update()

# ---- added for rendering (the .blend has no active camera and no usable light): camera, sun
cam_auto = bpy.data.cameras.new('AutoCamera')
cam_auto.lens = 50.0
cam_auto.sensor_width = 36.0
cam_auto.clip_end = 1000.0
ob_auto_camera = bpy.data.objects.new('AutoCamera', cam_auto)
scene.collection.objects.link(ob_auto_camera)
ob_auto_camera.location = (1.44247, -1.70347, 1.75591)
ob_auto_camera.rotation_euler = (1.09748, -7.21219e-08, 0.694738)
scene.camera = ob_auto_camera
light_auto_sun = bpy.data.lights.new('AutoSun', 'SUN')
light_auto_sun.energy = 3.0
light_auto_sun.angle = 0.0523599
ob_auto_sun = bpy.data.objects.new('AutoSun', light_auto_sun)
scene.collection.objects.link(ob_auto_sun)
ob_auto_sun.rotation_euler = (0.872665, 0.174533, 0.523599)
bpy.context.view_layer.update()
